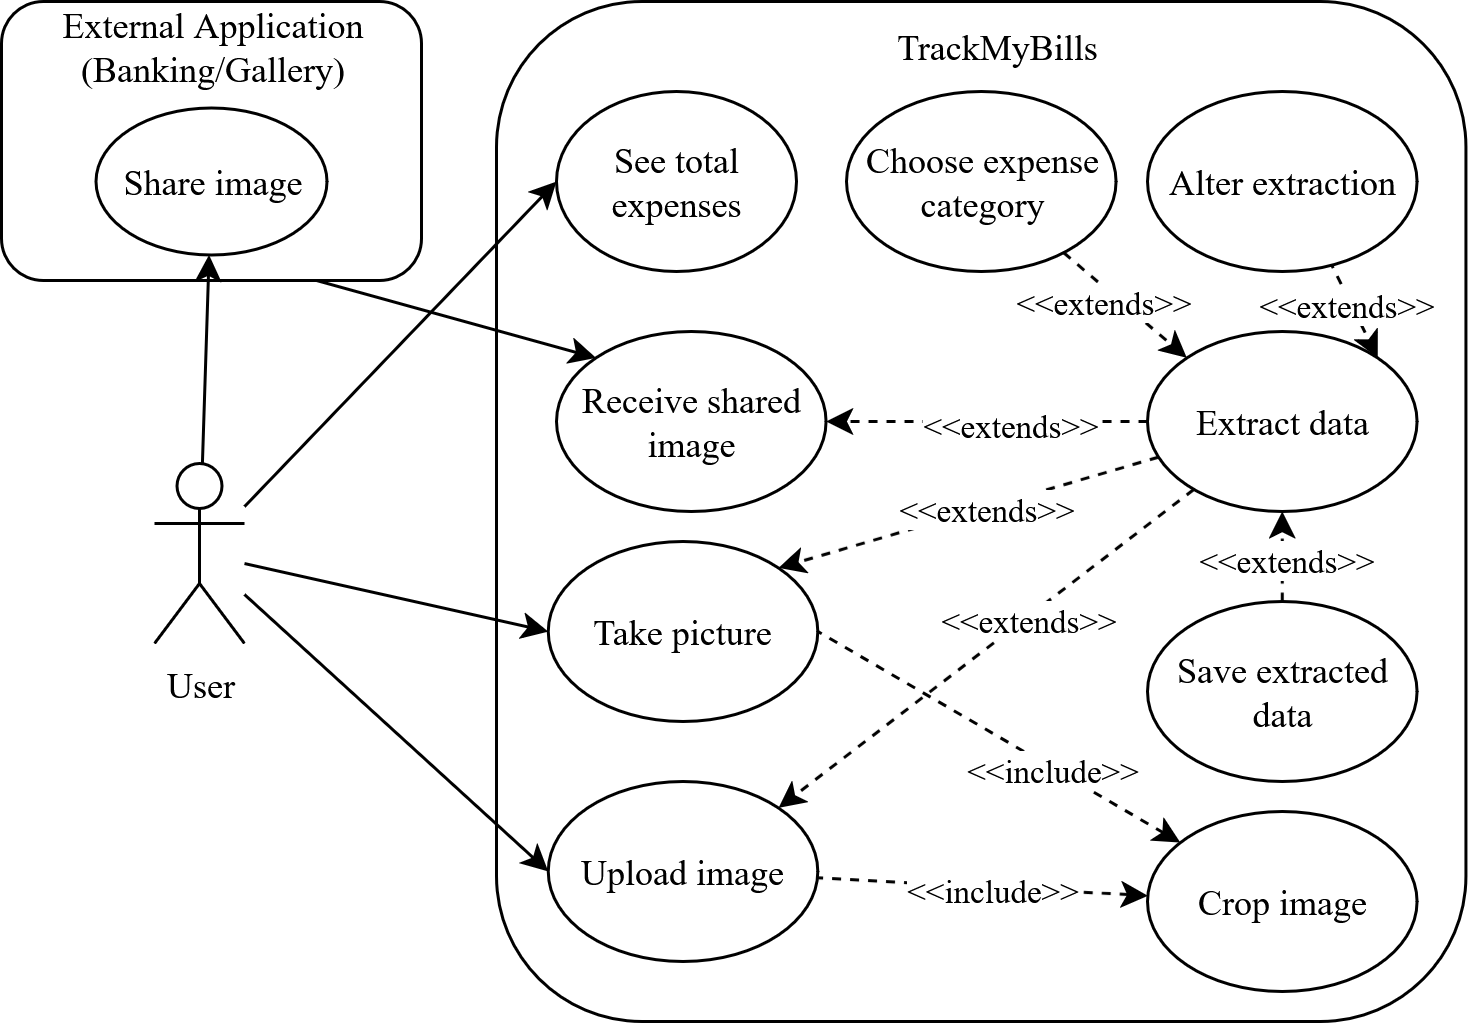

The diagram above was exported from draw.io. Its source (the exported page's mxGraphModel, read from the mxfile embedded in the PNG):
<mxGraphModel dx="2026" dy="665" grid="0" gridSize="10" guides="1" tooltips="1" connect="1" arrows="1" fold="1" page="1" pageScale="1" pageWidth="850" pageHeight="1100" math="0" shadow="0">
  <root>
    <mxCell id="0" />
    <mxCell id="1" parent="0" />
    <mxCell id="2" value="" style="rounded=1;whiteSpace=wrap;html=1;fontFamily=Times New Roman;" vertex="1" parent="1">
      <mxGeometry x="-708" y="2381" width="140" height="93" as="geometry" />
    </mxCell>
    <mxCell id="3" value="" style="rounded=1;whiteSpace=wrap;html=1;fontFamily=Times New Roman;" vertex="1" parent="1">
      <mxGeometry x="-543" y="2381" width="323.14" height="340" as="geometry" />
    </mxCell>
    <mxCell id="4" style="rounded=0;orthogonalLoop=1;jettySize=auto;html=1;entryX=0;entryY=0.5;entryDx=0;entryDy=0;fontFamily=Times New Roman;" edge="1" source="8" target="9" parent="1">
      <mxGeometry relative="1" as="geometry" />
    </mxCell>
    <mxCell id="5" style="rounded=0;orthogonalLoop=1;jettySize=auto;html=1;entryX=0;entryY=0.5;entryDx=0;entryDy=0;fontFamily=Times New Roman;" edge="1" source="8" target="10" parent="1">
      <mxGeometry relative="1" as="geometry" />
    </mxCell>
    <mxCell id="6" style="rounded=0;orthogonalLoop=1;jettySize=auto;html=1;fontFamily=Times New Roman;" edge="1" source="8" target="36" parent="1">
      <mxGeometry relative="1" as="geometry" />
    </mxCell>
    <mxCell id="7" style="rounded=0;orthogonalLoop=1;jettySize=auto;html=1;entryX=0;entryY=0.5;entryDx=0;entryDy=0;fontFamily=Times New Roman;" edge="1" source="8" target="19" parent="1">
      <mxGeometry relative="1" as="geometry" />
    </mxCell>
    <mxCell id="8" value="User" style="shape=umlActor;verticalLabelPosition=bottom;verticalAlign=top;html=1;outlineConnect=0;fontFamily=Times New Roman;" vertex="1" parent="1">
      <mxGeometry x="-657" y="2535" width="30" height="60" as="geometry" />
    </mxCell>
    <mxCell id="9" value="Upload image" style="ellipse;whiteSpace=wrap;html=1;fontFamily=Times New Roman;" vertex="1" parent="1">
      <mxGeometry x="-525.72" y="2641" width="89.86" height="60" as="geometry" />
    </mxCell>
    <mxCell id="10" value="Take picture" style="ellipse;whiteSpace=wrap;html=1;fontFamily=Times New Roman;" vertex="1" parent="1">
      <mxGeometry x="-525.72" y="2561" width="89.86" height="60" as="geometry" />
    </mxCell>
    <mxCell id="11" style="rounded=0;orthogonalLoop=1;jettySize=auto;html=1;dashed=1;entryX=1;entryY=0;entryDx=0;entryDy=0;fontFamily=Times New Roman;" edge="1" source="17" target="9" parent="1">
      <mxGeometry relative="1" as="geometry" />
    </mxCell>
    <mxCell id="12" value="&amp;lt;&amp;lt;extends&amp;gt;&amp;gt;" style="edgeLabel;html=1;align=center;verticalAlign=middle;resizable=0;points=[];fontFamily=Times New Roman;" vertex="1" connectable="0" parent="11">
      <mxGeometry x="0.2141" y="2" relative="1" as="geometry">
        <mxPoint x="26" y="-23" as="offset" />
      </mxGeometry>
    </mxCell>
    <mxCell id="13" style="rounded=0;orthogonalLoop=1;jettySize=auto;html=1;entryX=1;entryY=0;entryDx=0;entryDy=0;dashed=1;fontFamily=Times New Roman;" edge="1" source="17" target="10" parent="1">
      <mxGeometry relative="1" as="geometry" />
    </mxCell>
    <mxCell id="14" value="&amp;lt;&amp;lt;extends&amp;gt;&amp;gt;" style="edgeLabel;html=1;align=center;verticalAlign=middle;resizable=0;points=[];fontFamily=Times New Roman;" vertex="1" connectable="0" parent="13">
      <mxGeometry x="-0.3718" y="-4" relative="1" as="geometry">
        <mxPoint x="-18" y="9" as="offset" />
      </mxGeometry>
    </mxCell>
    <mxCell id="15" style="rounded=0;orthogonalLoop=1;jettySize=auto;html=1;entryX=1;entryY=0.5;entryDx=0;entryDy=0;dashed=1;fontFamily=Times New Roman;" edge="1" source="17" target="18" parent="1">
      <mxGeometry relative="1" as="geometry" />
    </mxCell>
    <mxCell id="16" value="&amp;lt;&amp;lt;extends&amp;gt;&amp;gt;" style="edgeLabel;html=1;align=center;verticalAlign=middle;resizable=0;points=[];fontFamily=Times New Roman;" vertex="1" connectable="0" parent="15">
      <mxGeometry x="-0.3217" relative="1" as="geometry">
        <mxPoint x="-11" as="offset" />
      </mxGeometry>
    </mxCell>
    <mxCell id="17" value="Extract data" style="ellipse;whiteSpace=wrap;html=1;fontFamily=Times New Roman;" vertex="1" parent="1">
      <mxGeometry x="-326" y="2491" width="89.86" height="60" as="geometry" />
    </mxCell>
    <mxCell id="18" value="Receive shared image" style="ellipse;whiteSpace=wrap;html=1;fontFamily=Times New Roman;" vertex="1" parent="1">
      <mxGeometry x="-523" y="2491" width="89.86" height="60" as="geometry" />
    </mxCell>
    <mxCell id="19" value="See total expenses" style="ellipse;whiteSpace=wrap;html=1;fontFamily=Times New Roman;" vertex="1" parent="1">
      <mxGeometry x="-523.0000000000001" y="2411" width="80" height="60" as="geometry" />
    </mxCell>
    <mxCell id="20" style="rounded=0;orthogonalLoop=1;jettySize=auto;html=1;dashed=1;fontFamily=Times New Roman;" edge="1" source="22" target="17" parent="1">
      <mxGeometry relative="1" as="geometry" />
    </mxCell>
    <mxCell id="21" value="&amp;lt;&amp;lt;extends&amp;gt;&amp;gt;" style="edgeLabel;html=1;align=center;verticalAlign=middle;resizable=0;points=[];fontFamily=Times New Roman;" vertex="1" connectable="0" parent="20">
      <mxGeometry x="-0.0072" relative="1" as="geometry">
        <mxPoint as="offset" />
      </mxGeometry>
    </mxCell>
    <mxCell id="22" value="Save extracted data" style="ellipse;whiteSpace=wrap;html=1;fontFamily=Times New Roman;" vertex="1" parent="1">
      <mxGeometry x="-326" y="2581" width="89.86" height="60" as="geometry" />
    </mxCell>
    <mxCell id="23" style="rounded=0;orthogonalLoop=1;jettySize=auto;html=1;dashed=1;startArrow=classic;startFill=1;endArrow=none;endFill=0;fontFamily=Times New Roman;" edge="1" source="27" target="9" parent="1">
      <mxGeometry relative="1" as="geometry" />
    </mxCell>
    <mxCell id="24" value="&amp;lt;&amp;lt;include&amp;gt;&amp;gt;" style="edgeLabel;html=1;align=center;verticalAlign=middle;resizable=0;points=[];fontFamily=Times New Roman;" vertex="1" connectable="0" parent="23">
      <mxGeometry x="-0.1727" y="2" relative="1" as="geometry">
        <mxPoint x="-7" y="-2" as="offset" />
      </mxGeometry>
    </mxCell>
    <mxCell id="25" style="rounded=0;orthogonalLoop=1;jettySize=auto;html=1;entryX=1;entryY=0.5;entryDx=0;entryDy=0;dashed=1;startArrow=classic;startFill=1;endArrow=none;endFill=0;fontFamily=Times New Roman;" edge="1" source="27" target="10" parent="1">
      <mxGeometry relative="1" as="geometry" />
    </mxCell>
    <mxCell id="26" value="&amp;lt;&amp;lt;include&amp;gt;&amp;gt;" style="edgeLabel;html=1;align=center;verticalAlign=middle;resizable=0;points=[];fontFamily=Times New Roman;" vertex="1" connectable="0" parent="25">
      <mxGeometry x="-0.2731" relative="1" as="geometry">
        <mxPoint as="offset" />
      </mxGeometry>
    </mxCell>
    <mxCell id="27" value="Crop image" style="ellipse;whiteSpace=wrap;html=1;fontFamily=Times New Roman;" vertex="1" parent="1">
      <mxGeometry x="-326" y="2651" width="89.86" height="60" as="geometry" />
    </mxCell>
    <mxCell id="28" value="TrackMyBills" style="text;html=1;align=center;verticalAlign=middle;whiteSpace=wrap;rounded=0;fontFamily=Times New Roman;" vertex="1" parent="1">
      <mxGeometry x="-406" y="2381" width="60" height="30" as="geometry" />
    </mxCell>
    <mxCell id="29" style="rounded=0;orthogonalLoop=1;jettySize=auto;html=1;entryX=1;entryY=0;entryDx=0;entryDy=0;dashed=1;exitX=0.674;exitY=0.936;exitDx=0;exitDy=0;exitPerimeter=0;fontFamily=Times New Roman;" edge="1" source="31" target="17" parent="1">
      <mxGeometry relative="1" as="geometry" />
    </mxCell>
    <mxCell id="30" value="&amp;lt;&amp;lt;extends&amp;gt;&amp;gt;" style="edgeLabel;html=1;align=center;verticalAlign=middle;resizable=0;points=[];fontFamily=Times New Roman;" connectable="0" vertex="1" parent="29">
      <mxGeometry x="-0.164" y="-2" relative="1" as="geometry">
        <mxPoint as="offset" />
      </mxGeometry>
    </mxCell>
    <mxCell id="31" value="Alter extraction" style="ellipse;whiteSpace=wrap;html=1;fontFamily=Times New Roman;" vertex="1" parent="1">
      <mxGeometry x="-326" y="2411" width="89.86" height="60" as="geometry" />
    </mxCell>
    <mxCell id="32" style="rounded=0;orthogonalLoop=1;jettySize=auto;html=1;entryX=0;entryY=0;entryDx=0;entryDy=0;dashed=1;fontFamily=Times New Roman;" edge="1" source="34" target="17" parent="1">
      <mxGeometry relative="1" as="geometry" />
    </mxCell>
    <mxCell id="33" value="&amp;lt;&amp;lt;extends&amp;gt;&amp;gt;" style="edgeLabel;html=1;align=center;verticalAlign=middle;resizable=0;points=[];fontFamily=Times New Roman;" connectable="0" vertex="1" parent="32">
      <mxGeometry x="-0.2602" y="-4" relative="1" as="geometry">
        <mxPoint as="offset" />
      </mxGeometry>
    </mxCell>
    <mxCell id="34" value="Choose expense category" style="ellipse;whiteSpace=wrap;html=1;fontFamily=Times New Roman;" vertex="1" parent="1">
      <mxGeometry x="-426.3600000000001" y="2411" width="89.86" height="60" as="geometry" />
    </mxCell>
    <mxCell id="35" value="External Application&lt;br&gt;(Banking/Gallery)" style="text;html=1;align=center;verticalAlign=middle;whiteSpace=wrap;rounded=0;fontFamily=Times New Roman;" vertex="1" parent="1">
      <mxGeometry x="-695.5" y="2381" width="115" height="30" as="geometry" />
    </mxCell>
    <mxCell id="36" value="Share image" style="ellipse;whiteSpace=wrap;html=1;fontFamily=Times New Roman;" vertex="1" parent="1">
      <mxGeometry x="-676.5" y="2416.5" width="77" height="49" as="geometry" />
    </mxCell>
    <mxCell id="37" style="rounded=0;orthogonalLoop=1;jettySize=auto;html=1;entryX=0;entryY=0;entryDx=0;entryDy=0;fontFamily=Times New Roman;exitX=0.75;exitY=1;exitDx=0;exitDy=0;" edge="1" source="2" target="18" parent="1">
      <mxGeometry relative="1" as="geometry">
        <mxPoint x="-594" y="2618" as="sourcePoint" />
        <mxPoint x="-490" y="2510" as="targetPoint" />
      </mxGeometry>
    </mxCell>
  </root>
</mxGraphModel>